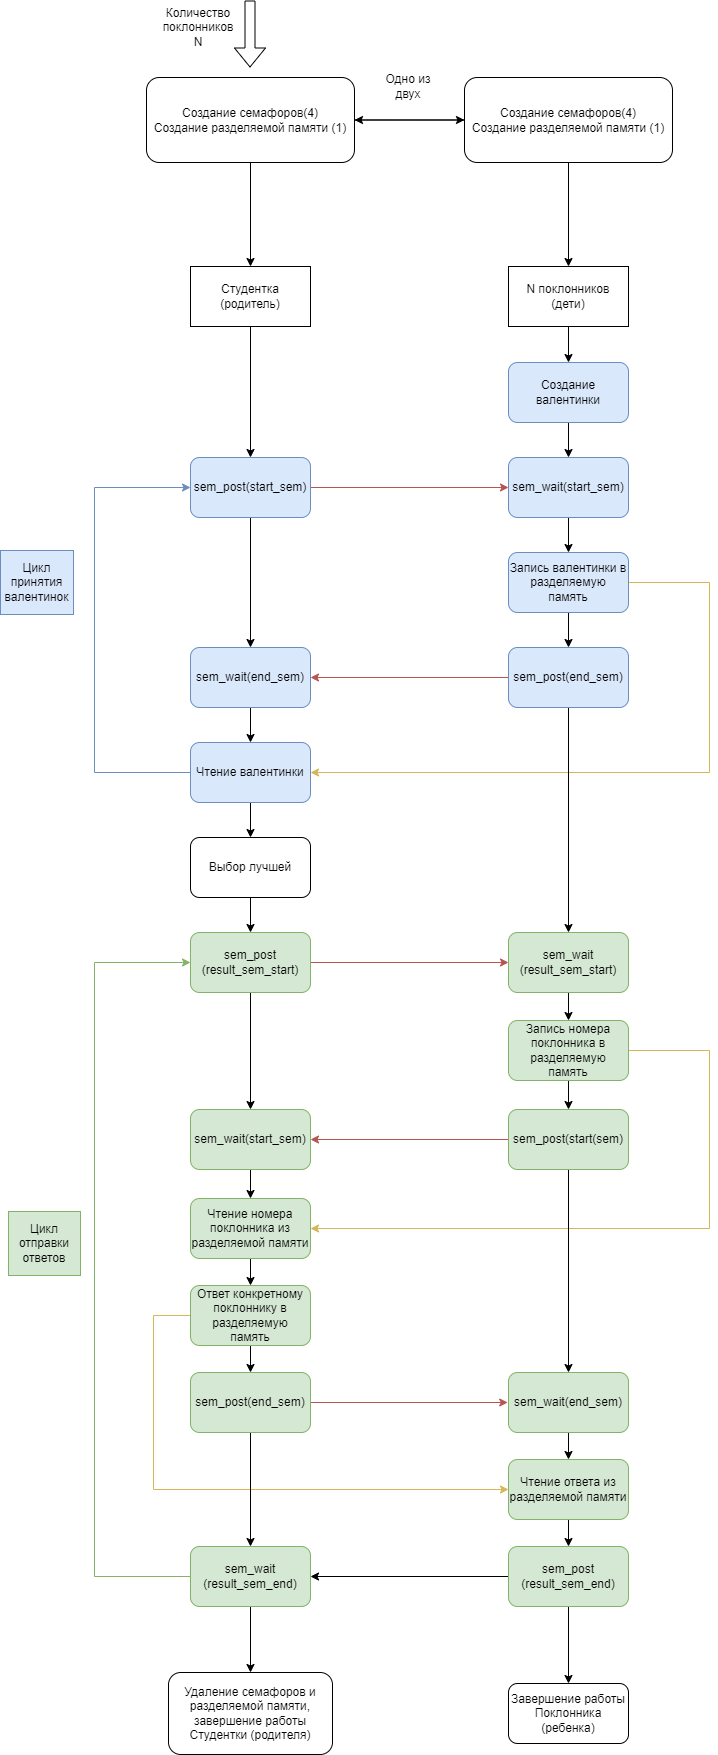

The diagram above was exported from draw.io. Its source (the exported page's mxGraphModel, read from the mxfile embedded in the PNG):
<mxGraphModel dx="1050" dy="587" grid="0" gridSize="10" guides="1" tooltips="1" connect="1" arrows="1" fold="1" page="1" pageScale="1" pageWidth="827" pageHeight="1169" background="#ffffff" math="0" shadow="0">
  <root>
    <mxCell id="0" />
    <mxCell id="1" parent="0" />
    <mxCell id="jhsBdyMcgnMwkSATw2Hx-2" value="" style="shape=flexArrow;endArrow=classic;html=1;rounded=0;" parent="1" edge="1">
      <mxGeometry width="50" height="50" relative="1" as="geometry">
        <mxPoint x="255.5" as="sourcePoint" />
        <mxPoint x="255.5" y="67" as="targetPoint" />
      </mxGeometry>
    </mxCell>
    <mxCell id="jhsBdyMcgnMwkSATw2Hx-3" value="Количество поклонников N" style="text;strokeColor=none;align=center;fillColor=none;html=1;verticalAlign=middle;whiteSpace=wrap;rounded=0;" parent="1" vertex="1">
      <mxGeometry x="174" y="12" width="60" height="30" as="geometry" />
    </mxCell>
    <mxCell id="NoGdNCsF7vs6WXYk9WJa-11" style="edgeStyle=orthogonalEdgeStyle;rounded=0;orthogonalLoop=1;jettySize=auto;html=1;exitX=0.5;exitY=1;exitDx=0;exitDy=0;entryX=0.5;entryY=0;entryDx=0;entryDy=0;" parent="1" source="NoGdNCsF7vs6WXYk9WJa-8" target="NoGdNCsF7vs6WXYk9WJa-10" edge="1">
      <mxGeometry relative="1" as="geometry" />
    </mxCell>
    <mxCell id="NoGdNCsF7vs6WXYk9WJa-8" value="Студентка (родитель)" style="rounded=0;whiteSpace=wrap;html=1;" parent="1" vertex="1">
      <mxGeometry x="196" y="266" width="120" height="60" as="geometry" />
    </mxCell>
    <mxCell id="NoGdNCsF7vs6WXYk9WJa-14" style="edgeStyle=orthogonalEdgeStyle;rounded=0;orthogonalLoop=1;jettySize=auto;html=1;exitX=0.5;exitY=1;exitDx=0;exitDy=0;entryX=0.5;entryY=0;entryDx=0;entryDy=0;" parent="1" source="NoGdNCsF7vs6WXYk9WJa-9" target="NoGdNCsF7vs6WXYk9WJa-13" edge="1">
      <mxGeometry relative="1" as="geometry" />
    </mxCell>
    <mxCell id="NoGdNCsF7vs6WXYk9WJa-9" value="N поклонников (дети)" style="rounded=0;whiteSpace=wrap;html=1;" parent="1" vertex="1">
      <mxGeometry x="514" y="266" width="120" height="60" as="geometry" />
    </mxCell>
    <mxCell id="NoGdNCsF7vs6WXYk9WJa-24" style="edgeStyle=orthogonalEdgeStyle;rounded=0;orthogonalLoop=1;jettySize=auto;html=1;exitX=0.5;exitY=1;exitDx=0;exitDy=0;" parent="1" source="NoGdNCsF7vs6WXYk9WJa-10" target="NoGdNCsF7vs6WXYk9WJa-22" edge="1">
      <mxGeometry relative="1" as="geometry" />
    </mxCell>
    <mxCell id="NoGdNCsF7vs6WXYk9WJa-32" style="edgeStyle=orthogonalEdgeStyle;rounded=0;orthogonalLoop=1;jettySize=auto;html=1;exitX=1;exitY=0.5;exitDx=0;exitDy=0;entryX=0;entryY=0.5;entryDx=0;entryDy=0;fillColor=#f8cecc;strokeColor=#b85450;" parent="1" source="NoGdNCsF7vs6WXYk9WJa-10" target="NoGdNCsF7vs6WXYk9WJa-12" edge="1">
      <mxGeometry relative="1" as="geometry">
        <mxPoint x="374" y="487" as="targetPoint" />
      </mxGeometry>
    </mxCell>
    <mxCell id="NoGdNCsF7vs6WXYk9WJa-10" value="sem_post(start_sem)" style="rounded=1;whiteSpace=wrap;html=1;fillColor=#dae8fc;strokeColor=#6c8ebf;" parent="1" vertex="1">
      <mxGeometry x="196" y="457" width="120" height="60" as="geometry" />
    </mxCell>
    <mxCell id="NoGdNCsF7vs6WXYk9WJa-18" style="edgeStyle=orthogonalEdgeStyle;rounded=0;orthogonalLoop=1;jettySize=auto;html=1;exitX=0.5;exitY=1;exitDx=0;exitDy=0;" parent="1" source="NoGdNCsF7vs6WXYk9WJa-12" target="NoGdNCsF7vs6WXYk9WJa-17" edge="1">
      <mxGeometry relative="1" as="geometry" />
    </mxCell>
    <mxCell id="NoGdNCsF7vs6WXYk9WJa-12" value="sem_wait(start_sem)" style="rounded=1;whiteSpace=wrap;html=1;fillColor=#dae8fc;strokeColor=#6c8ebf;" parent="1" vertex="1">
      <mxGeometry x="514" y="457" width="120" height="60" as="geometry" />
    </mxCell>
    <mxCell id="NoGdNCsF7vs6WXYk9WJa-15" style="edgeStyle=orthogonalEdgeStyle;rounded=0;orthogonalLoop=1;jettySize=auto;html=1;exitX=0.5;exitY=1;exitDx=0;exitDy=0;entryX=0.5;entryY=0;entryDx=0;entryDy=0;" parent="1" source="NoGdNCsF7vs6WXYk9WJa-13" target="NoGdNCsF7vs6WXYk9WJa-12" edge="1">
      <mxGeometry relative="1" as="geometry" />
    </mxCell>
    <mxCell id="NoGdNCsF7vs6WXYk9WJa-13" value="Создание валентинки" style="rounded=1;whiteSpace=wrap;html=1;fillColor=#dae8fc;strokeColor=#6c8ebf;" parent="1" vertex="1">
      <mxGeometry x="514" y="362" width="120" height="60" as="geometry" />
    </mxCell>
    <mxCell id="NoGdNCsF7vs6WXYk9WJa-21" style="edgeStyle=orthogonalEdgeStyle;rounded=0;orthogonalLoop=1;jettySize=auto;html=1;exitX=0.5;exitY=1;exitDx=0;exitDy=0;entryX=0.5;entryY=0;entryDx=0;entryDy=0;" parent="1" source="NoGdNCsF7vs6WXYk9WJa-17" target="NoGdNCsF7vs6WXYk9WJa-20" edge="1">
      <mxGeometry relative="1" as="geometry" />
    </mxCell>
    <mxCell id="NoGdNCsF7vs6WXYk9WJa-57" style="edgeStyle=orthogonalEdgeStyle;rounded=0;orthogonalLoop=1;jettySize=auto;html=1;entryX=1;entryY=0.5;entryDx=0;entryDy=0;fillColor=#fff2cc;strokeColor=#d6b656;" parent="1" source="NoGdNCsF7vs6WXYk9WJa-17" target="NoGdNCsF7vs6WXYk9WJa-38" edge="1">
      <mxGeometry relative="1" as="geometry">
        <Array as="points">
          <mxPoint x="715" y="582" />
          <mxPoint x="715" y="772" />
        </Array>
      </mxGeometry>
    </mxCell>
    <mxCell id="NoGdNCsF7vs6WXYk9WJa-17" value="Запись валентинки в разделяемую память" style="rounded=1;whiteSpace=wrap;html=1;fillColor=#dae8fc;strokeColor=#6c8ebf;" parent="1" vertex="1">
      <mxGeometry x="514" y="552" width="120" height="60" as="geometry" />
    </mxCell>
    <mxCell id="NoGdNCsF7vs6WXYk9WJa-19" value="Цикл принятия валентинок" style="text;strokeColor=#6c8ebf;align=center;fillColor=#dae8fc;html=1;verticalAlign=middle;whiteSpace=wrap;rounded=0;" parent="1" vertex="1">
      <mxGeometry x="6" y="550" width="73" height="64" as="geometry" />
    </mxCell>
    <mxCell id="NoGdNCsF7vs6WXYk9WJa-35" style="edgeStyle=orthogonalEdgeStyle;rounded=0;orthogonalLoop=1;jettySize=auto;html=1;exitX=0;exitY=0.5;exitDx=0;exitDy=0;entryX=1;entryY=0.5;entryDx=0;entryDy=0;fillColor=#f8cecc;strokeColor=#b85450;" parent="1" source="NoGdNCsF7vs6WXYk9WJa-20" target="NoGdNCsF7vs6WXYk9WJa-22" edge="1">
      <mxGeometry relative="1" as="geometry">
        <mxPoint x="450" y="670" as="targetPoint" />
      </mxGeometry>
    </mxCell>
    <mxCell id="NoGdNCsF7vs6WXYk9WJa-51" style="edgeStyle=orthogonalEdgeStyle;rounded=0;orthogonalLoop=1;jettySize=auto;html=1;entryX=0.5;entryY=0;entryDx=0;entryDy=0;" parent="1" source="NoGdNCsF7vs6WXYk9WJa-20" target="NoGdNCsF7vs6WXYk9WJa-49" edge="1">
      <mxGeometry relative="1" as="geometry" />
    </mxCell>
    <mxCell id="NoGdNCsF7vs6WXYk9WJa-20" value="sem_post(end_sem)" style="rounded=1;whiteSpace=wrap;html=1;fillColor=#dae8fc;strokeColor=#6c8ebf;" parent="1" vertex="1">
      <mxGeometry x="514" y="647" width="120" height="60" as="geometry" />
    </mxCell>
    <mxCell id="NoGdNCsF7vs6WXYk9WJa-40" style="edgeStyle=orthogonalEdgeStyle;rounded=0;orthogonalLoop=1;jettySize=auto;html=1;entryX=0;entryY=0.5;entryDx=0;entryDy=0;exitX=0;exitY=0.5;exitDx=0;exitDy=0;fillColor=#dae8fc;strokeColor=#6c8ebf;" parent="1" source="NoGdNCsF7vs6WXYk9WJa-38" target="NoGdNCsF7vs6WXYk9WJa-10" edge="1">
      <mxGeometry relative="1" as="geometry">
        <Array as="points">
          <mxPoint x="100" y="772" />
          <mxPoint x="100" y="487" />
        </Array>
      </mxGeometry>
    </mxCell>
    <mxCell id="NoGdNCsF7vs6WXYk9WJa-43" style="edgeStyle=orthogonalEdgeStyle;rounded=0;orthogonalLoop=1;jettySize=auto;html=1;" parent="1" source="NoGdNCsF7vs6WXYk9WJa-22" target="NoGdNCsF7vs6WXYk9WJa-38" edge="1">
      <mxGeometry relative="1" as="geometry" />
    </mxCell>
    <mxCell id="NoGdNCsF7vs6WXYk9WJa-22" value="sem_wait(end_sem)" style="rounded=1;whiteSpace=wrap;html=1;fillColor=#dae8fc;strokeColor=#6c8ebf;" parent="1" vertex="1">
      <mxGeometry x="196" y="647" width="120" height="60" as="geometry" />
    </mxCell>
    <mxCell id="NoGdNCsF7vs6WXYk9WJa-48" style="edgeStyle=orthogonalEdgeStyle;rounded=0;orthogonalLoop=1;jettySize=auto;html=1;exitX=0.5;exitY=1;exitDx=0;exitDy=0;entryX=0.5;entryY=0;entryDx=0;entryDy=0;" parent="1" source="NoGdNCsF7vs6WXYk9WJa-38" target="NoGdNCsF7vs6WXYk9WJa-44" edge="1">
      <mxGeometry relative="1" as="geometry" />
    </mxCell>
    <mxCell id="NoGdNCsF7vs6WXYk9WJa-38" value="Чтение валентинки" style="rounded=1;whiteSpace=wrap;html=1;fillColor=#dae8fc;strokeColor=#6c8ebf;" parent="1" vertex="1">
      <mxGeometry x="196" y="742" width="120" height="60" as="geometry" />
    </mxCell>
    <mxCell id="NoGdNCsF7vs6WXYk9WJa-56" style="edgeStyle=orthogonalEdgeStyle;rounded=0;orthogonalLoop=1;jettySize=auto;html=1;exitX=0.5;exitY=1;exitDx=0;exitDy=0;entryX=0.5;entryY=0;entryDx=0;entryDy=0;" parent="1" source="NoGdNCsF7vs6WXYk9WJa-44" target="NoGdNCsF7vs6WXYk9WJa-50" edge="1">
      <mxGeometry relative="1" as="geometry" />
    </mxCell>
    <mxCell id="NoGdNCsF7vs6WXYk9WJa-44" value="Выбор лучшей" style="rounded=1;whiteSpace=wrap;html=1;" parent="1" vertex="1">
      <mxGeometry x="196" y="837" width="120" height="60" as="geometry" />
    </mxCell>
    <mxCell id="c2eMqmbT01_oEvBgEOhr-2" style="edgeStyle=orthogonalEdgeStyle;rounded=0;orthogonalLoop=1;jettySize=auto;html=1;entryX=0;entryY=0.5;entryDx=0;entryDy=0;" edge="1" parent="1" source="NoGdNCsF7vs6WXYk9WJa-46" target="c2eMqmbT01_oEvBgEOhr-1">
      <mxGeometry relative="1" as="geometry" />
    </mxCell>
    <mxCell id="c2eMqmbT01_oEvBgEOhr-5" style="edgeStyle=orthogonalEdgeStyle;rounded=0;orthogonalLoop=1;jettySize=auto;html=1;" edge="1" parent="1" source="NoGdNCsF7vs6WXYk9WJa-46" target="NoGdNCsF7vs6WXYk9WJa-8">
      <mxGeometry relative="1" as="geometry" />
    </mxCell>
    <mxCell id="NoGdNCsF7vs6WXYk9WJa-46" value="Создание семафоров(4)&lt;br style=&quot;border-color: var(--border-color);&quot;&gt;Создание разделяемой памяти (1)" style="rounded=1;whiteSpace=wrap;html=1;" parent="1" vertex="1">
      <mxGeometry x="152" y="77" width="208" height="85" as="geometry" />
    </mxCell>
    <mxCell id="NoGdNCsF7vs6WXYk9WJa-59" style="edgeStyle=orthogonalEdgeStyle;rounded=0;orthogonalLoop=1;jettySize=auto;html=1;exitX=0.5;exitY=1;exitDx=0;exitDy=0;entryX=0.5;entryY=0;entryDx=0;entryDy=0;" parent="1" source="NoGdNCsF7vs6WXYk9WJa-49" target="NoGdNCsF7vs6WXYk9WJa-58" edge="1">
      <mxGeometry relative="1" as="geometry" />
    </mxCell>
    <mxCell id="NoGdNCsF7vs6WXYk9WJa-49" value="sem_wait&lt;br&gt;(result_sem_start)" style="rounded=1;whiteSpace=wrap;html=1;fillColor=#d5e8d4;strokeColor=#82b366;" parent="1" vertex="1">
      <mxGeometry x="514" y="932" width="120" height="60" as="geometry" />
    </mxCell>
    <mxCell id="NoGdNCsF7vs6WXYk9WJa-54" style="edgeStyle=orthogonalEdgeStyle;rounded=0;orthogonalLoop=1;jettySize=auto;html=1;exitX=1;exitY=0.5;exitDx=0;exitDy=0;entryX=0;entryY=0.5;entryDx=0;entryDy=0;fillColor=#f8cecc;strokeColor=#b85450;" parent="1" source="NoGdNCsF7vs6WXYk9WJa-50" target="NoGdNCsF7vs6WXYk9WJa-49" edge="1">
      <mxGeometry relative="1" as="geometry">
        <mxPoint x="374" y="962" as="targetPoint" />
      </mxGeometry>
    </mxCell>
    <mxCell id="NoGdNCsF7vs6WXYk9WJa-64" style="edgeStyle=orthogonalEdgeStyle;rounded=0;orthogonalLoop=1;jettySize=auto;html=1;entryX=0.5;entryY=0;entryDx=0;entryDy=0;" parent="1" source="NoGdNCsF7vs6WXYk9WJa-50" target="NoGdNCsF7vs6WXYk9WJa-60" edge="1">
      <mxGeometry relative="1" as="geometry" />
    </mxCell>
    <mxCell id="NoGdNCsF7vs6WXYk9WJa-50" value="sem_post&lt;br&gt;(result_sem_start)" style="rounded=1;whiteSpace=wrap;html=1;fillColor=#d5e8d4;strokeColor=#82b366;" parent="1" vertex="1">
      <mxGeometry x="196" y="932" width="120" height="60" as="geometry" />
    </mxCell>
    <mxCell id="NoGdNCsF7vs6WXYk9WJa-62" style="edgeStyle=orthogonalEdgeStyle;rounded=0;orthogonalLoop=1;jettySize=auto;html=1;exitX=0.5;exitY=1;exitDx=0;exitDy=0;" parent="1" source="NoGdNCsF7vs6WXYk9WJa-58" target="NoGdNCsF7vs6WXYk9WJa-61" edge="1">
      <mxGeometry relative="1" as="geometry" />
    </mxCell>
    <mxCell id="NoGdNCsF7vs6WXYk9WJa-67" style="edgeStyle=orthogonalEdgeStyle;rounded=0;orthogonalLoop=1;jettySize=auto;html=1;entryX=1;entryY=0.5;entryDx=0;entryDy=0;fillColor=#fff2cc;strokeColor=#d6b656;" parent="1" source="NoGdNCsF7vs6WXYk9WJa-58" target="NoGdNCsF7vs6WXYk9WJa-65" edge="1">
      <mxGeometry relative="1" as="geometry">
        <Array as="points">
          <mxPoint x="715" y="1050" />
          <mxPoint x="715" y="1228" />
        </Array>
      </mxGeometry>
    </mxCell>
    <mxCell id="NoGdNCsF7vs6WXYk9WJa-58" value="Запись номера поклонника в разделяемую память" style="rounded=1;whiteSpace=wrap;html=1;fillColor=#d5e8d4;strokeColor=#82b366;" parent="1" vertex="1">
      <mxGeometry x="514" y="1020" width="120" height="60" as="geometry" />
    </mxCell>
    <mxCell id="NoGdNCsF7vs6WXYk9WJa-66" style="edgeStyle=orthogonalEdgeStyle;rounded=0;orthogonalLoop=1;jettySize=auto;html=1;exitX=0.5;exitY=1;exitDx=0;exitDy=0;entryX=0.5;entryY=0;entryDx=0;entryDy=0;" parent="1" source="NoGdNCsF7vs6WXYk9WJa-60" target="NoGdNCsF7vs6WXYk9WJa-65" edge="1">
      <mxGeometry relative="1" as="geometry" />
    </mxCell>
    <mxCell id="NoGdNCsF7vs6WXYk9WJa-60" value="sem_wait(start_sem)" style="rounded=1;whiteSpace=wrap;html=1;fillColor=#d5e8d4;strokeColor=#82b366;" parent="1" vertex="1">
      <mxGeometry x="196" y="1109" width="120" height="60" as="geometry" />
    </mxCell>
    <mxCell id="NoGdNCsF7vs6WXYk9WJa-63" style="edgeStyle=orthogonalEdgeStyle;rounded=0;orthogonalLoop=1;jettySize=auto;html=1;entryX=1;entryY=0.5;entryDx=0;entryDy=0;fillColor=#f8cecc;strokeColor=#b85450;" parent="1" source="NoGdNCsF7vs6WXYk9WJa-61" target="NoGdNCsF7vs6WXYk9WJa-60" edge="1">
      <mxGeometry relative="1" as="geometry" />
    </mxCell>
    <mxCell id="NoGdNCsF7vs6WXYk9WJa-72" style="edgeStyle=orthogonalEdgeStyle;rounded=0;orthogonalLoop=1;jettySize=auto;html=1;entryX=0.5;entryY=0;entryDx=0;entryDy=0;" parent="1" source="NoGdNCsF7vs6WXYk9WJa-61" target="NoGdNCsF7vs6WXYk9WJa-71" edge="1">
      <mxGeometry relative="1" as="geometry" />
    </mxCell>
    <mxCell id="NoGdNCsF7vs6WXYk9WJa-61" value="sem_post(start(sem)" style="rounded=1;whiteSpace=wrap;html=1;fillColor=#d5e8d4;strokeColor=#82b366;" parent="1" vertex="1">
      <mxGeometry x="514" y="1109" width="120" height="60" as="geometry" />
    </mxCell>
    <mxCell id="NoGdNCsF7vs6WXYk9WJa-69" style="edgeStyle=orthogonalEdgeStyle;rounded=0;orthogonalLoop=1;jettySize=auto;html=1;exitX=0.5;exitY=1;exitDx=0;exitDy=0;entryX=0.5;entryY=0;entryDx=0;entryDy=0;" parent="1" source="NoGdNCsF7vs6WXYk9WJa-65" target="NoGdNCsF7vs6WXYk9WJa-68" edge="1">
      <mxGeometry relative="1" as="geometry" />
    </mxCell>
    <mxCell id="NoGdNCsF7vs6WXYk9WJa-65" value="Чтение номера поклонника из разделяемой памяти" style="rounded=1;whiteSpace=wrap;html=1;fillColor=#d5e8d4;strokeColor=#82b366;" parent="1" vertex="1">
      <mxGeometry x="196" y="1198" width="120" height="60" as="geometry" />
    </mxCell>
    <mxCell id="NoGdNCsF7vs6WXYk9WJa-74" style="edgeStyle=orthogonalEdgeStyle;rounded=0;orthogonalLoop=1;jettySize=auto;html=1;exitX=0.5;exitY=1;exitDx=0;exitDy=0;entryX=0.5;entryY=0;entryDx=0;entryDy=0;" parent="1" source="NoGdNCsF7vs6WXYk9WJa-68" target="NoGdNCsF7vs6WXYk9WJa-70" edge="1">
      <mxGeometry relative="1" as="geometry" />
    </mxCell>
    <mxCell id="NoGdNCsF7vs6WXYk9WJa-79" style="edgeStyle=orthogonalEdgeStyle;rounded=0;orthogonalLoop=1;jettySize=auto;html=1;entryX=0;entryY=0.5;entryDx=0;entryDy=0;fillColor=#fff2cc;strokeColor=#d6b656;" parent="1" source="NoGdNCsF7vs6WXYk9WJa-68" target="NoGdNCsF7vs6WXYk9WJa-77" edge="1">
      <mxGeometry relative="1" as="geometry">
        <Array as="points">
          <mxPoint x="159" y="1315" />
          <mxPoint x="159" y="1489" />
        </Array>
      </mxGeometry>
    </mxCell>
    <mxCell id="NoGdNCsF7vs6WXYk9WJa-68" value="Ответ конкретному поклоннику в разделяемую память" style="rounded=1;whiteSpace=wrap;html=1;fillColor=#d5e8d4;strokeColor=#82b366;" parent="1" vertex="1">
      <mxGeometry x="196" y="1285" width="120" height="60" as="geometry" />
    </mxCell>
    <mxCell id="NoGdNCsF7vs6WXYk9WJa-73" style="edgeStyle=orthogonalEdgeStyle;rounded=0;orthogonalLoop=1;jettySize=auto;html=1;fillColor=#f8cecc;strokeColor=#b85450;" parent="1" source="NoGdNCsF7vs6WXYk9WJa-70" edge="1">
      <mxGeometry relative="1" as="geometry">
        <mxPoint x="513.2000122070312" y="1402" as="targetPoint" />
      </mxGeometry>
    </mxCell>
    <mxCell id="NoGdNCsF7vs6WXYk9WJa-76" style="edgeStyle=orthogonalEdgeStyle;rounded=0;orthogonalLoop=1;jettySize=auto;html=1;exitX=0.5;exitY=1;exitDx=0;exitDy=0;entryX=0.5;entryY=0;entryDx=0;entryDy=0;" parent="1" source="NoGdNCsF7vs6WXYk9WJa-70" target="NoGdNCsF7vs6WXYk9WJa-75" edge="1">
      <mxGeometry relative="1" as="geometry" />
    </mxCell>
    <mxCell id="NoGdNCsF7vs6WXYk9WJa-70" value="sem_post(end_sem)" style="rounded=1;whiteSpace=wrap;html=1;fillColor=#d5e8d4;strokeColor=#82b366;" parent="1" vertex="1">
      <mxGeometry x="196" y="1372" width="120" height="60" as="geometry" />
    </mxCell>
    <mxCell id="NoGdNCsF7vs6WXYk9WJa-78" style="edgeStyle=orthogonalEdgeStyle;rounded=0;orthogonalLoop=1;jettySize=auto;html=1;exitX=0.5;exitY=1;exitDx=0;exitDy=0;entryX=0.5;entryY=0;entryDx=0;entryDy=0;" parent="1" source="NoGdNCsF7vs6WXYk9WJa-71" target="NoGdNCsF7vs6WXYk9WJa-77" edge="1">
      <mxGeometry relative="1" as="geometry" />
    </mxCell>
    <mxCell id="NoGdNCsF7vs6WXYk9WJa-71" value="sem_wait(end_sem)" style="rounded=1;whiteSpace=wrap;html=1;fillColor=#d5e8d4;strokeColor=#82b366;" parent="1" vertex="1">
      <mxGeometry x="514" y="1372" width="120" height="60" as="geometry" />
    </mxCell>
    <mxCell id="NoGdNCsF7vs6WXYk9WJa-83" style="edgeStyle=orthogonalEdgeStyle;rounded=0;orthogonalLoop=1;jettySize=auto;html=1;entryX=0;entryY=0.5;entryDx=0;entryDy=0;fillColor=#d5e8d4;strokeColor=#82b366;" parent="1" source="NoGdNCsF7vs6WXYk9WJa-75" target="NoGdNCsF7vs6WXYk9WJa-50" edge="1">
      <mxGeometry relative="1" as="geometry">
        <Array as="points">
          <mxPoint x="100" y="1576" />
          <mxPoint x="100" y="962" />
        </Array>
      </mxGeometry>
    </mxCell>
    <mxCell id="NoGdNCsF7vs6WXYk9WJa-87" value="" style="edgeStyle=orthogonalEdgeStyle;rounded=0;orthogonalLoop=1;jettySize=auto;html=1;" parent="1" source="NoGdNCsF7vs6WXYk9WJa-75" target="NoGdNCsF7vs6WXYk9WJa-86" edge="1">
      <mxGeometry relative="1" as="geometry" />
    </mxCell>
    <mxCell id="NoGdNCsF7vs6WXYk9WJa-75" value="sem_wait&lt;br&gt;(result_sem_end)" style="rounded=1;whiteSpace=wrap;html=1;fillColor=#d5e8d4;strokeColor=#82b366;" parent="1" vertex="1">
      <mxGeometry x="196" y="1546" width="120" height="60" as="geometry" />
    </mxCell>
    <mxCell id="NoGdNCsF7vs6WXYk9WJa-81" style="edgeStyle=orthogonalEdgeStyle;rounded=0;orthogonalLoop=1;jettySize=auto;html=1;exitX=0.5;exitY=1;exitDx=0;exitDy=0;entryX=0.5;entryY=0;entryDx=0;entryDy=0;" parent="1" source="NoGdNCsF7vs6WXYk9WJa-77" target="NoGdNCsF7vs6WXYk9WJa-80" edge="1">
      <mxGeometry relative="1" as="geometry" />
    </mxCell>
    <mxCell id="NoGdNCsF7vs6WXYk9WJa-77" value="Чтение ответа из разделяемой памяти" style="rounded=1;whiteSpace=wrap;html=1;fillColor=#d5e8d4;strokeColor=#82b366;" parent="1" vertex="1">
      <mxGeometry x="514" y="1459" width="120" height="60" as="geometry" />
    </mxCell>
    <mxCell id="NoGdNCsF7vs6WXYk9WJa-82" style="edgeStyle=orthogonalEdgeStyle;rounded=0;orthogonalLoop=1;jettySize=auto;html=1;entryX=1;entryY=0.5;entryDx=0;entryDy=0;" parent="1" source="NoGdNCsF7vs6WXYk9WJa-80" target="NoGdNCsF7vs6WXYk9WJa-75" edge="1">
      <mxGeometry relative="1" as="geometry" />
    </mxCell>
    <mxCell id="NoGdNCsF7vs6WXYk9WJa-89" style="edgeStyle=orthogonalEdgeStyle;rounded=0;orthogonalLoop=1;jettySize=auto;html=1;entryX=0.5;entryY=0;entryDx=0;entryDy=0;" parent="1" source="NoGdNCsF7vs6WXYk9WJa-80" target="NoGdNCsF7vs6WXYk9WJa-88" edge="1">
      <mxGeometry relative="1" as="geometry" />
    </mxCell>
    <mxCell id="NoGdNCsF7vs6WXYk9WJa-80" value="sem_post&lt;br&gt;(result_sem_end)" style="rounded=1;whiteSpace=wrap;html=1;fillColor=#d5e8d4;strokeColor=#82b366;" parent="1" vertex="1">
      <mxGeometry x="514" y="1546" width="120" height="60" as="geometry" />
    </mxCell>
    <mxCell id="NoGdNCsF7vs6WXYk9WJa-84" value="Цикл отправки ответов" style="text;strokeColor=#82b366;align=center;fillColor=#d5e8d4;html=1;verticalAlign=middle;whiteSpace=wrap;rounded=0;" parent="1" vertex="1">
      <mxGeometry x="14" y="1211" width="72" height="64" as="geometry" />
    </mxCell>
    <mxCell id="NoGdNCsF7vs6WXYk9WJa-86" value="Удаление семафоров и разделяемой памяти, завершение работы Студентки (родителя)" style="rounded=1;whiteSpace=wrap;html=1;" parent="1" vertex="1">
      <mxGeometry x="174" y="1672" width="164" height="82" as="geometry" />
    </mxCell>
    <mxCell id="NoGdNCsF7vs6WXYk9WJa-88" value="Завершение работы Поклонника (ребенка)" style="rounded=1;whiteSpace=wrap;html=1;" parent="1" vertex="1">
      <mxGeometry x="514" y="1683" width="120" height="60" as="geometry" />
    </mxCell>
    <mxCell id="c2eMqmbT01_oEvBgEOhr-3" style="edgeStyle=orthogonalEdgeStyle;rounded=0;orthogonalLoop=1;jettySize=auto;html=1;exitX=0;exitY=0.5;exitDx=0;exitDy=0;entryX=1;entryY=0.5;entryDx=0;entryDy=0;" edge="1" parent="1" source="c2eMqmbT01_oEvBgEOhr-1" target="NoGdNCsF7vs6WXYk9WJa-46">
      <mxGeometry relative="1" as="geometry" />
    </mxCell>
    <mxCell id="c2eMqmbT01_oEvBgEOhr-6" style="edgeStyle=orthogonalEdgeStyle;rounded=0;orthogonalLoop=1;jettySize=auto;html=1;" edge="1" parent="1" source="c2eMqmbT01_oEvBgEOhr-1" target="NoGdNCsF7vs6WXYk9WJa-9">
      <mxGeometry relative="1" as="geometry" />
    </mxCell>
    <mxCell id="c2eMqmbT01_oEvBgEOhr-1" value="Создание семафоров(4)&lt;br style=&quot;border-color: var(--border-color);&quot;&gt;Создание разделяемой памяти (1)" style="rounded=1;whiteSpace=wrap;html=1;" vertex="1" parent="1">
      <mxGeometry x="470" y="77" width="208" height="85" as="geometry" />
    </mxCell>
    <mxCell id="c2eMqmbT01_oEvBgEOhr-4" value="Одно из двух" style="text;strokeColor=none;align=center;fillColor=none;html=1;verticalAlign=middle;whiteSpace=wrap;rounded=0;" vertex="1" parent="1">
      <mxGeometry x="384" y="71" width="60" height="30" as="geometry" />
    </mxCell>
  </root>
</mxGraphModel>